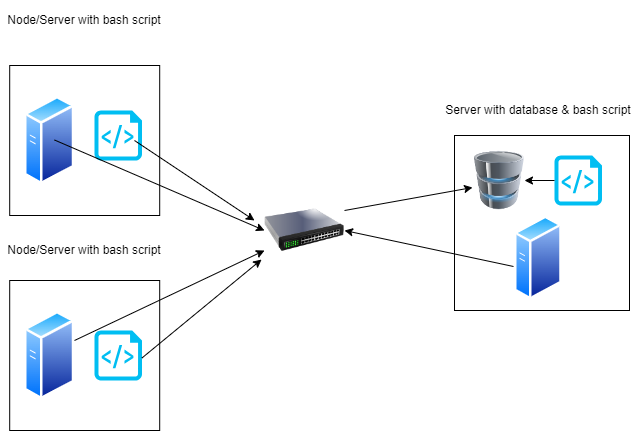

The diagram above was exported from draw.io. Its source (the exported page's mxGraphModel, read from the mxfile embedded in the PNG):
<mxGraphModel dx="1100" dy="585" grid="1" gridSize="10" guides="1" tooltips="1" connect="1" arrows="1" fold="1" page="1" pageScale="1" pageWidth="850" pageHeight="1100" math="0" shadow="0">
  <root>
    <mxCell id="0" />
    <mxCell id="1" parent="0" />
    <mxCell id="PbdWw7R52KAzdIvDZo0c-1" value="" style="image;aspect=fixed;perimeter=ellipsePerimeter;html=1;align=center;shadow=0;dashed=0;spacingTop=3;image=img/lib/active_directory/generic_server.svg;" vertex="1" parent="1">
      <mxGeometry x="100" y="125" width="50.4" height="90" as="geometry" />
    </mxCell>
    <mxCell id="PbdWw7R52KAzdIvDZo0c-2" value="" style="image;aspect=fixed;perimeter=ellipsePerimeter;html=1;align=center;shadow=0;dashed=0;spacingTop=3;image=img/lib/active_directory/generic_server.svg;" vertex="1" parent="1">
      <mxGeometry x="100" y="340" width="50.4" height="90" as="geometry" />
    </mxCell>
    <mxCell id="PbdWw7R52KAzdIvDZo0c-3" value="" style="verticalLabelPosition=bottom;html=1;verticalAlign=top;align=center;strokeColor=none;fillColor=#00BEF2;shape=mxgraph.azure.script_file;pointerEvents=1;" vertex="1" parent="1">
      <mxGeometry x="170" y="140" width="47.5" height="50" as="geometry" />
    </mxCell>
    <mxCell id="PbdWw7R52KAzdIvDZo0c-4" value="" style="verticalLabelPosition=bottom;html=1;verticalAlign=top;align=center;strokeColor=none;fillColor=#00BEF2;shape=mxgraph.azure.script_file;pointerEvents=1;" vertex="1" parent="1">
      <mxGeometry x="170" y="360" width="47.5" height="50" as="geometry" />
    </mxCell>
    <mxCell id="PbdWw7R52KAzdIvDZo0c-5" value="" style="whiteSpace=wrap;html=1;aspect=fixed;fillColor=none;" vertex="1" parent="1">
      <mxGeometry x="85.19999999999999" y="95" width="150" height="150" as="geometry" />
    </mxCell>
    <mxCell id="PbdWw7R52KAzdIvDZo0c-6" value="" style="whiteSpace=wrap;html=1;aspect=fixed;fillColor=none;" vertex="1" parent="1">
      <mxGeometry x="85.19999999999999" y="310" width="150" height="150" as="geometry" />
    </mxCell>
    <mxCell id="PbdWw7R52KAzdIvDZo0c-9" value="Node/Server with bash script" style="text;strokeColor=none;align=center;fillColor=none;html=1;verticalAlign=middle;whiteSpace=wrap;rounded=0;" vertex="1" parent="1">
      <mxGeometry x="75.19999999999999" y="30" width="170" height="40" as="geometry" />
    </mxCell>
    <mxCell id="PbdWw7R52KAzdIvDZo0c-10" value="Node/Server with bash script" style="text;strokeColor=none;align=center;fillColor=none;html=1;verticalAlign=middle;whiteSpace=wrap;rounded=0;" vertex="1" parent="1">
      <mxGeometry x="75.19999999999999" y="260" width="170" height="40" as="geometry" />
    </mxCell>
    <mxCell id="PbdWw7R52KAzdIvDZo0c-11" value="" style="endArrow=classic;html=1;rounded=0;entryX=0;entryY=0.75;entryDx=0;entryDy=0;" edge="1" parent="1" target="PbdWw7R52KAzdIvDZo0c-14">
      <mxGeometry width="50" height="50" relative="1" as="geometry">
        <mxPoint x="150" y="370" as="sourcePoint" />
        <mxPoint x="220" y="340" as="targetPoint" />
      </mxGeometry>
    </mxCell>
    <mxCell id="PbdWw7R52KAzdIvDZo0c-13" value="" style="endArrow=classic;html=1;rounded=0;entryX=0;entryY=0.5;entryDx=0;entryDy=0;" edge="1" parent="1" target="PbdWw7R52KAzdIvDZo0c-14">
      <mxGeometry width="50" height="50" relative="1" as="geometry">
        <mxPoint x="130" y="169.5" as="sourcePoint" />
        <mxPoint x="170" y="169.5" as="targetPoint" />
      </mxGeometry>
    </mxCell>
    <mxCell id="PbdWw7R52KAzdIvDZo0c-14" value="" style="image;html=1;image=img/lib/clip_art/networking/Switch_128x128.png" vertex="1" parent="1">
      <mxGeometry x="340" y="220" width="80" height="80" as="geometry" />
    </mxCell>
    <mxCell id="PbdWw7R52KAzdIvDZo0c-15" value="" style="image;html=1;image=img/lib/clip_art/computers/Database_128x128.png" vertex="1" parent="1">
      <mxGeometry x="550" y="180" width="50" height="60" as="geometry" />
    </mxCell>
    <mxCell id="PbdWw7R52KAzdIvDZo0c-16" value="" style="verticalLabelPosition=bottom;html=1;verticalAlign=top;align=center;strokeColor=none;fillColor=#00BEF2;shape=mxgraph.azure.script_file;pointerEvents=1;" vertex="1" parent="1">
      <mxGeometry x="630" y="185" width="47.5" height="50" as="geometry" />
    </mxCell>
    <mxCell id="PbdWw7R52KAzdIvDZo0c-17" value="" style="endArrow=classic;html=1;rounded=0;exitX=0.832;exitY=0.5;exitDx=0;exitDy=0;exitPerimeter=0;" edge="1" parent="1" source="PbdWw7R52KAzdIvDZo0c-5">
      <mxGeometry width="50" height="50" relative="1" as="geometry">
        <mxPoint x="140" y="179.5" as="sourcePoint" />
        <mxPoint x="330" y="250" as="targetPoint" />
      </mxGeometry>
    </mxCell>
    <mxCell id="PbdWw7R52KAzdIvDZo0c-18" value="" style="endArrow=classic;html=1;rounded=0;entryX=-0.037;entryY=0.863;entryDx=0;entryDy=0;entryPerimeter=0;" edge="1" parent="1" target="PbdWw7R52KAzdIvDZo0c-14">
      <mxGeometry width="50" height="50" relative="1" as="geometry">
        <mxPoint x="217.50000000000006" y="387.4604847207587" as="sourcePoint" />
        <mxPoint x="332.3" y="330" as="targetPoint" />
      </mxGeometry>
    </mxCell>
    <mxCell id="PbdWw7R52KAzdIvDZo0c-19" value="" style="image;aspect=fixed;perimeter=ellipsePerimeter;html=1;align=center;shadow=0;dashed=0;spacingTop=3;image=img/lib/active_directory/generic_server.svg;" vertex="1" parent="1">
      <mxGeometry x="590" y="245" width="47.6" height="85" as="geometry" />
    </mxCell>
    <mxCell id="PbdWw7R52KAzdIvDZo0c-20" value="" style="endArrow=classic;html=1;rounded=0;exitX=-0.021;exitY=0.6;exitDx=0;exitDy=0;exitPerimeter=0;entryX=1;entryY=0.5;entryDx=0;entryDy=0;" edge="1" parent="1" source="PbdWw7R52KAzdIvDZo0c-19" target="PbdWw7R52KAzdIvDZo0c-14">
      <mxGeometry width="50" height="50" relative="1" as="geometry">
        <mxPoint x="450" y="380" as="sourcePoint" />
        <mxPoint x="500" y="330" as="targetPoint" />
      </mxGeometry>
    </mxCell>
    <mxCell id="PbdWw7R52KAzdIvDZo0c-21" value="" style="endArrow=classic;html=1;rounded=0;entryX=-0.04;entryY=0.617;entryDx=0;entryDy=0;entryPerimeter=0;exitX=1;exitY=0.25;exitDx=0;exitDy=0;" edge="1" parent="1" source="PbdWw7R52KAzdIvDZo0c-14" target="PbdWw7R52KAzdIvDZo0c-15">
      <mxGeometry width="50" height="50" relative="1" as="geometry">
        <mxPoint x="280" y="250" as="sourcePoint" />
        <mxPoint x="330" y="200" as="targetPoint" />
      </mxGeometry>
    </mxCell>
    <mxCell id="PbdWw7R52KAzdIvDZo0c-22" value="" style="endArrow=classic;html=1;rounded=0;exitX=0;exitY=0.5;exitDx=0;exitDy=0;exitPerimeter=0;entryX=1;entryY=0.5;entryDx=0;entryDy=0;" edge="1" parent="1" source="PbdWw7R52KAzdIvDZo0c-16" target="PbdWw7R52KAzdIvDZo0c-15">
      <mxGeometry width="50" height="50" relative="1" as="geometry">
        <mxPoint x="280" y="250" as="sourcePoint" />
        <mxPoint x="330" y="200" as="targetPoint" />
      </mxGeometry>
    </mxCell>
    <mxCell id="PbdWw7R52KAzdIvDZo0c-23" value="" style="whiteSpace=wrap;html=1;aspect=fixed;fillColor=none;" vertex="1" parent="1">
      <mxGeometry x="530" y="165" width="175" height="175" as="geometry" />
    </mxCell>
    <mxCell id="PbdWw7R52KAzdIvDZo0c-24" value="Server with database &amp;amp; bash script" style="text;strokeColor=none;align=center;fillColor=none;html=1;verticalAlign=middle;whiteSpace=wrap;rounded=0;" vertex="1" parent="1">
      <mxGeometry x="518.8" y="130" width="190" height="20" as="geometry" />
    </mxCell>
  </root>
</mxGraphModel>